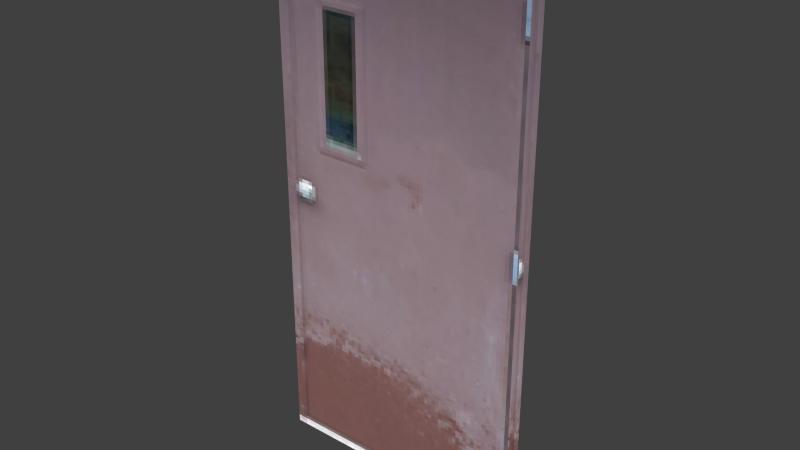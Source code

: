 # Source: door_brown_a.blend  (saved by Blender 2.92.15; exported with 4.5.12 LTS)
import bpy
from mathutils import Matrix  # noqa: F401  (used for matrix-valued properties, if any)

bpy.ops.wm.read_factory_settings(use_empty=True)
scene = bpy.context.scene
scene.name = 'Scene'

# ---- collections
col_collection_1 = bpy.data.collections.new('Collection 1'); scene.collection.children.link(col_collection_1)

# ---- images (referenced by path relative to the original .blend; pixels are not part of the script)
import os
ASSET_DIR = os.environ.get("B2B_ASSET_DIR", "")  # directory of the original .blend (textures are referenced by path, not embedded)
HERE = os.path.dirname(os.path.abspath(__file__))  # packed textures are extracted next to this script under _unpacked/

def load_image(name, relpath, width, height, colorspace="sRGB"):
    """Load a texture the original file referenced (path relative to the .blend, or extracted next to this script)."""
    p = next((c for c in (os.path.join(HERE, relpath), os.path.join(ASSET_DIR, relpath)) if relpath and os.path.exists(c)), "")
    if p:
        img = bpy.data.images.load(p, check_existing=True)
        img.name = name
    else:  # same state as the original file: an image datablock whose file is absent (Cycles renders it pink)
        img = bpy.data.images.new(name, width, height)
        img.source = "FILE"
        img.filepath = "//" + (relpath or name)
    img.colorspace_settings.name = colorspace
    return img
img_door_double_brown_left_png = load_image('door_double_brown_left.png', 'textures/door_double_brown_left.png', 1024, 1024, 'sRGB')
img_door_double_brown_right_png = load_image('door_double_brown_right.png', '_unpacked/door_double_brown_right.9805c45a.png', 64, 152, 'sRGB')

# ---- materials (node trees are filled in below, after node groups)
mat_door_shed_a = bpy.data.materials.new('Door_Shed_A')
mat_door_shed_a.alpha_threshold = 0.0
mat_door_shed_a.use_transparent_shadow = False
mat_door_shed_a.roughness = 0.5
mat_door_shed_a.line_color = (0.0, 0.0, 0.0, 1.0)
mat_door_shed_b = bpy.data.materials.new('Door_Shed_B')
mat_door_shed_b.alpha_threshold = 0.0
mat_door_shed_b.use_transparent_shadow = False
mat_door_shed_b.roughness = 0.5
mat_door_shed_b.line_color = (0.0, 0.0, 0.0, 1.0)

# ---- material node trees
mat_door_shed_a.use_nodes = True; mat_door_shed_a.node_tree.nodes.clear()
_N = mat_door_shed_a.node_tree.nodes; _L = mat_door_shed_a.node_tree.links
n0 = _N.new('ShaderNodeOutputMaterial'); n0.name = 'Material Output'; n0.location = (300, 300)
n1 = _N.new('ShaderNodeTexImage'); n1.name = 'Image Texture'; n1.location = (20, 340)
n1.image = img_door_double_brown_left_png
n1.interpolation = 'Closest'
_L.new(n1.outputs[0], n0.inputs[0])
n0.is_active_output = True
mat_door_shed_b.use_nodes = True; mat_door_shed_b.node_tree.nodes.clear()
_N = mat_door_shed_b.node_tree.nodes; _L = mat_door_shed_b.node_tree.links
n0 = _N.new('ShaderNodeOutputMaterial'); n0.name = 'Material Output'; n0.location = (260, 320)
n1 = _N.new('ShaderNodeTexImage'); n1.name = 'Image Texture'; n1.location = (-20, 320)
n1.image = img_door_double_brown_right_png
n1.interpolation = 'Closest'
_L.new(n1.outputs[0], n0.inputs[0])
n0.is_active_output = True

# ---- world
world_world = bpy.data.worlds.new('World'); scene.world = world_world
world_world.color = (0.05088, 0.05088, 0.05088)
world_world.use_sun_shadow = False
world_world.sun_shadow_jitter_overblur = 0.0
world_world.cycles.sampling_method = 'NONE'
world_world.cycles.sample_map_resolution = 256

# ---- meshes
me_cube_001 = bpy.data.meshes.new('Cube.001')
me_cube_001.from_pydata([(0.4554, 0.04754, -0.9449), (0.4579, -0.003202, -0.9449), (-0.4554, -0.04754, -0.9449), (-0.4579, 0.003202, -0.9449), (0.4554, 0.04754, 0.9449), (0.4579, -0.003202, 0.9449), (-0.4554, -0.04754, 0.9449), (-0.4579, 0.003202, 0.9449)], [], [(0, 1, 2, 3), (4, 7, 6, 5), (0, 4, 5, 1), (1, 5, 6, 2), (2, 6, 7, 3), (4, 0, 3, 7)])
me_cube_001.polygons.foreach_set('material_index', [1, 1, 1, 1, 1, 1])
_uv = me_cube_001.uv_layers.new(name='UVMap')
_uv.uv.foreach_set('vector', [0.2043, 1.021, 0.2043, 1.009, 0.8283, 1.009, 0.8283, 1.021, 0.1797, 0.9871, 0.8037, 0.9871, 0.8037, 0.9743, 0.1797, 0.9743, 1.009, 0.0, 1.009, 1.0, 1.083, 1.0, 1.083, 0.0, 1.006, 0.0, 1.006, 1.0, 0.005691, 1.0, 0.005691, 0.0, -0.002977, 0.0, -0.002977, 1.0, -0.07711, 1.0, -0.07711, 0.0, 1.006, 1.0, 1.006, 0.0, 0.005691, 0.0, 0.005691, 1.0])
me_cube_001.materials.append(mat_door_shed_a)
me_cube_001.materials.append(mat_door_shed_b)
me_cube_001.use_remesh_preserve_volume = False
me_cube_001.use_remesh_preserve_attributes = False
me_cube_001.use_mirror_vertex_groups = False
me_cube_001.update()

# ---- objects
ob_door_shed_a = bpy.data.objects.new('Door_Shed_A', me_cube_001)

# ---- transforms, parenting, visibility, modifiers, constraints
ob_door_shed_a.location = (0.0, 0.0, 0.0)
ob_door_shed_a.rotation_euler = (0.0, -0.0, -0.04609)
ob_door_shed_a.lock_rotations_4d = False
ob_door_shed_a.empty_display_type = 'ARROWS'
ob_door_shed_a.lineart.crease_threshold = 0.0

# ---- collection membership
col_collection_1.objects.link(ob_door_shed_a)

# ---- scene / render settings (as saved in the file)
scene.frame_start = 1; scene.frame_end = 250; scene.frame_set(1)
scene.render.engine = 'BLENDER_EEVEE_NEXT'
scene.render.resolution_percentage = 50
scene.render.dither_intensity = 0.0
scene.cycles.use_denoising = False
scene.cycles.samples = 10
scene.cycles.sampling_pattern = 'TABULATED_SOBOL'
scene.cycles.light_sampling_threshold = 0.0
scene.cycles.use_adaptive_sampling = False
scene.cycles.use_light_tree = False
scene.cycles.blur_glossy = 0.0
scene.cycles.pixel_filter_type = 'GAUSSIAN'
scene.cycles.sample_clamp_indirect = 0.0
scene.view_settings.view_transform = 'Standard'
bpy.context.view_layer.update()

# ---- added for rendering (the .blend has no active camera and no usable light): camera, sun
cam_auto = bpy.data.cameras.new('AutoCamera')
cam_auto.lens = 50.0
cam_auto.sensor_width = 36.0
cam_auto.clip_end = 1000.0
ob_auto_camera = bpy.data.objects.new('AutoCamera', cam_auto)
scene.collection.objects.link(ob_auto_camera)
ob_auto_camera.location = (1.94846, -2.33815, 1.55876)
ob_auto_camera.rotation_euler = (1.09748, -7.21219e-08, 0.694738)
scene.camera = ob_auto_camera
light_auto_sun = bpy.data.lights.new('AutoSun', 'SUN')
light_auto_sun.energy = 3.0
light_auto_sun.angle = 0.0523599
ob_auto_sun = bpy.data.objects.new('AutoSun', light_auto_sun)
scene.collection.objects.link(ob_auto_sun)
ob_auto_sun.rotation_euler = (0.872665, 0.174533, 0.523599)
bpy.context.view_layer.update()
